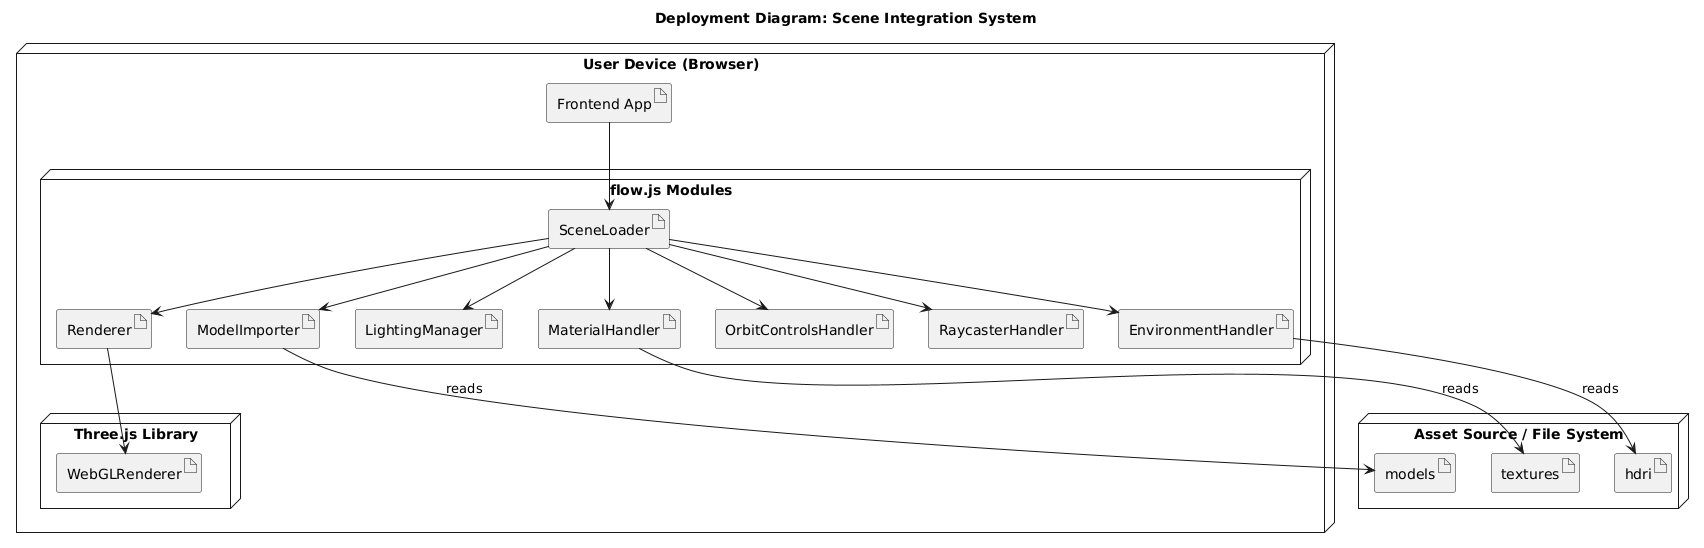

The diagram above was rendered by PlantUML. Its source (embedded in the PNG):
@startuml
title Deployment Diagram: Scene Integration System

skinparam componentStyle uml2

node "User Device (Browser)" {
  artifact "Frontend App" as app

  node "flow.js Modules" {
    artifact "SceneLoader"
    artifact "ModelImporter"
    artifact "MaterialHandler"
    artifact "LightingManager"
    artifact "EnvironmentHandler"
    artifact "OrbitControlsHandler"
    artifact "RaycasterHandler"
    artifact "Renderer"
  }

  node "Three.js Library" {
    artifact "WebGLRenderer"
  }

  ' Internal app wiring
  app --> SceneLoader
  SceneLoader --> ModelImporter
  SceneLoader --> MaterialHandler
  SceneLoader --> LightingManager
  SceneLoader --> EnvironmentHandler
  SceneLoader --> OrbitControlsHandler
  SceneLoader --> RaycasterHandler
  SceneLoader --> Renderer
  Renderer --> WebGLRenderer
}

' External asset source
node "Asset Source / File System" {
  artifact "models"
  artifact "textures"
  artifact "hdri"
}

' File usage relationships
ModelImporter --> models : reads
MaterialHandler --> textures : reads
EnvironmentHandler --> hdri : reads
@enduml